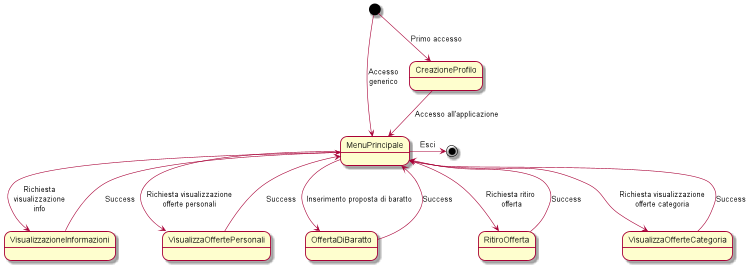

The diagram above was rendered by PlantUML. Its source (embedded in the PNG):
@startuml
scale 750 width
[*] --> CreazioneProfilo : Primo accesso
CreazioneProfilo --> MenuPrincipale: Accesso all'applicazione
[*] --> MenuPrincipale: Accesso\ngenerico
MenuPrincipale --> VisualizzazioneInformazioni: Richiesta\nvisualizzazione\ninfo
VisualizzazioneInformazioni --> MenuPrincipale: Success
VisualizzaOffertePersonali --> MenuPrincipale: Success
MenuPrincipale --> VisualizzaOffertePersonali: Richiesta visualizzazione\nofferte personali
OffertaDiBaratto --> MenuPrincipale: Success
MenuPrincipale --> OffertaDiBaratto: Inserimento proposta di baratto
RitiroOfferta --> MenuPrincipale: Success
MenuPrincipale --> RitiroOfferta: Richiesta ritiro\n offerta
VisualizzaOfferteCategoria --> MenuPrincipale: Success
MenuPrincipale --> VisualizzaOfferteCategoria: Richiesta visualizzazione\nofferte categoria


MenuPrincipale -right-> [*]: Esci
@enduml